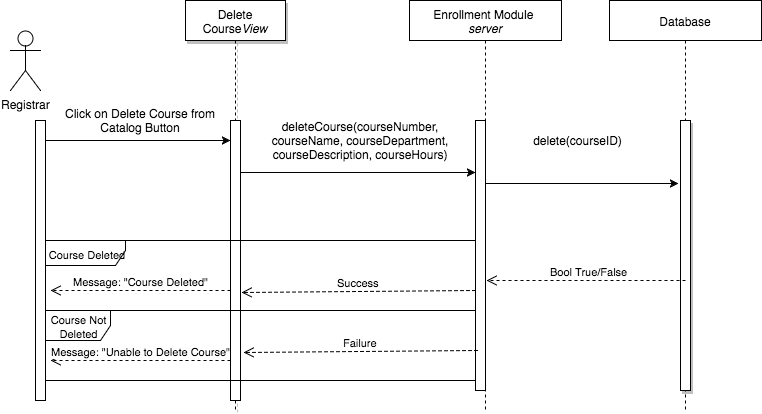

The diagram above was exported from draw.io. Its source (the exported page's mxGraphModel, read from the mxfile embedded in the PNG):
<mxGraphModel dx="1670" dy="854" grid="1" gridSize="10" guides="1" tooltips="1" connect="1" arrows="1" fold="1" page="1" pageScale="1.5" pageWidth="850" pageHeight="1100" math="0" shadow="0">
  <root>
    <mxCell id="0" style=";html=1;" />
    <mxCell id="1" style=";html=1;" parent="0" />
    <mxCell id="114" value="Database" style="shape=umlLifeline;perimeter=lifelinePerimeter;whiteSpace=wrap;html=1;container=1;collapsible=0;recursiveResize=0;outlineConnect=0;" vertex="1" parent="1">
      <mxGeometry x="669" y="10" width="152" height="410" as="geometry" />
    </mxCell>
    <mxCell id="113" value="Enrollment Module&amp;nbsp;&lt;div&gt;&lt;i&gt;server&lt;/i&gt;&lt;/div&gt;" style="shape=umlLifeline;perimeter=lifelinePerimeter;whiteSpace=wrap;html=1;container=1;collapsible=0;recursiveResize=0;outlineConnect=0;" vertex="1" parent="1">
      <mxGeometry x="469" y="10" width="152" height="410" as="geometry" />
    </mxCell>
    <mxCell id="106" value="Delete Course&lt;i&gt;View&lt;/i&gt;" style="shape=umlLifeline;perimeter=lifelinePerimeter;whiteSpace=wrap;html=1;container=1;collapsible=0;recursiveResize=0;outlineConnect=0;shadow=1;" vertex="1" parent="1">
      <mxGeometry x="245" y="10" width="100" height="410" as="geometry" />
    </mxCell>
    <mxCell id="89" value="Registrar" style="shape=umlActor;verticalLabelPosition=bottom;labelBackgroundColor=#ffffff;verticalAlign=top;html=1;" vertex="1" parent="1">
      <mxGeometry x="70" y="40" width="30" height="60" as="geometry" />
    </mxCell>
    <mxCell id="96" value="" style="edgeStyle=none;rounded=0;html=1;jettySize=auto;orthogonalLoop=1;" edge="1" parent="1" source="93" target="95">
      <mxGeometry relative="1" as="geometry">
        <Array as="points">
          <mxPoint x="150" y="150" />
        </Array>
      </mxGeometry>
    </mxCell>
    <mxCell id="93" value="" style="html=1;points=[];perimeter=orthogonalPerimeter;" vertex="1" parent="1">
      <mxGeometry x="95" y="130" width="10" height="280" as="geometry" />
    </mxCell>
    <mxCell id="100" style="edgeStyle=none;rounded=0;html=1;entryX=0;entryY=0.193;entryPerimeter=0;jettySize=auto;orthogonalLoop=1;" edge="1" parent="1" source="95" target="99">
      <mxGeometry relative="1" as="geometry" />
    </mxCell>
    <mxCell id="95" value="" style="html=1;points=[];perimeter=orthogonalPerimeter;" vertex="1" parent="1">
      <mxGeometry x="290" y="130" width="10" height="280" as="geometry" />
    </mxCell>
    <mxCell id="97" value="Click on Delete Course from Catalog Button" style="text;html=1;strokeColor=none;fillColor=none;align=center;verticalAlign=middle;whiteSpace=wrap;" vertex="1" parent="1">
      <mxGeometry x="120" y="120" width="160" height="20" as="geometry" />
    </mxCell>
    <mxCell id="108" style="edgeStyle=none;rounded=0;html=1;entryX=-0.2;entryY=0.233;entryPerimeter=0;jettySize=auto;orthogonalLoop=1;" edge="1" parent="1" source="99" target="107">
      <mxGeometry relative="1" as="geometry" />
    </mxCell>
    <mxCell id="99" value="" style="html=1;points=[];perimeter=orthogonalPerimeter;" vertex="1" parent="1">
      <mxGeometry x="535" y="130" width="10" height="270" as="geometry" />
    </mxCell>
    <mxCell id="101" value="deleteCourse(courseNumber, courseName, courseDepartment, courseDescription, courseHours)" style="text;html=1;strokeColor=none;fillColor=none;align=center;verticalAlign=middle;whiteSpace=wrap;" vertex="1" parent="1">
      <mxGeometry x="320" y="120" width="200" height="60" as="geometry" />
    </mxCell>
    <mxCell id="107" value="" style="html=1;points=[];perimeter=orthogonalPerimeter;shadow=1;" vertex="1" parent="1">
      <mxGeometry x="740" y="130" width="10" height="270" as="geometry" />
    </mxCell>
    <mxCell id="116" value="Bool True/False" style="html=1;verticalAlign=bottom;endArrow=open;dashed=1;endSize=8;entryX=1.1;entryY=0.593;entryPerimeter=0;" edge="1" parent="1" target="99">
      <mxGeometry as="geometry">
        <mxPoint x="745" y="290" as="sourcePoint" />
        <mxPoint x="550" y="290" as="targetPoint" />
        <mxPoint x="3" as="offset" />
      </mxGeometry>
    </mxCell>
    <mxCell id="118" value="&lt;font style=&quot;font-size: 11px&quot;&gt;Course Deleted&lt;/font&gt;" style="shape=umlFrame;whiteSpace=wrap;html=1;width=80;height=25;" vertex="1" parent="1">
      <mxGeometry x="105" y="250" width="430" height="70" as="geometry" />
    </mxCell>
    <mxCell id="119" value="&lt;font style=&quot;font-size: 11px&quot;&gt;Course Not Deleted&lt;/font&gt;" style="shape=umlFrame;whiteSpace=wrap;html=1;width=65;height=30;" vertex="1" parent="1">
      <mxGeometry x="105" y="320" width="430" height="70" as="geometry" />
    </mxCell>
    <mxCell id="124" value="Message: &quot;Course Deleted&quot;" style="html=1;verticalAlign=bottom;endArrow=open;dashed=1;endSize=8;" edge="1" parent="1">
      <mxGeometry x="90" y="300" as="geometry">
        <mxPoint x="290" y="300" as="sourcePoint" />
        <mxPoint x="110" y="300" as="targetPoint" />
        <mxPoint as="offset" />
      </mxGeometry>
    </mxCell>
    <mxCell id="125" value="Message: &quot;Unable to Delete Course&quot;" style="html=1;verticalAlign=bottom;endArrow=open;dashed=1;endSize=8;" edge="1" parent="1">
      <mxGeometry x="90" y="370" as="geometry">
        <mxPoint x="290" y="370" as="sourcePoint" />
        <mxPoint x="110" y="370" as="targetPoint" />
        <mxPoint as="offset" />
      </mxGeometry>
    </mxCell>
    <mxCell id="126" value="Success" style="html=1;verticalAlign=bottom;endArrow=open;dashed=1;endSize=8;entryX=1.1;entryY=0.614;entryPerimeter=0;" edge="1" parent="1" target="95">
      <mxGeometry x="335" y="300" as="geometry">
        <mxPoint x="535" y="300" as="sourcePoint" />
        <mxPoint x="355" y="300" as="targetPoint" />
        <mxPoint as="offset" />
      </mxGeometry>
    </mxCell>
    <mxCell id="127" value="Failure" style="html=1;verticalAlign=bottom;endArrow=open;dashed=1;endSize=8;entryX=1.1;entryY=0.614;entryPerimeter=0;" edge="1" parent="1">
      <mxGeometry x="337" y="360" as="geometry">
        <mxPoint x="537" y="360" as="sourcePoint" />
        <mxPoint x="303" y="362" as="targetPoint" />
        <mxPoint as="offset" />
      </mxGeometry>
    </mxCell>
    <mxCell id="129" value="delete(courseID)" style="text;html=1;strokeColor=none;fillColor=none;align=center;verticalAlign=middle;whiteSpace=wrap;" vertex="1" parent="1">
      <mxGeometry x="550" y="120" width="175" height="60" as="geometry" />
    </mxCell>
  </root>
</mxGraphModel>